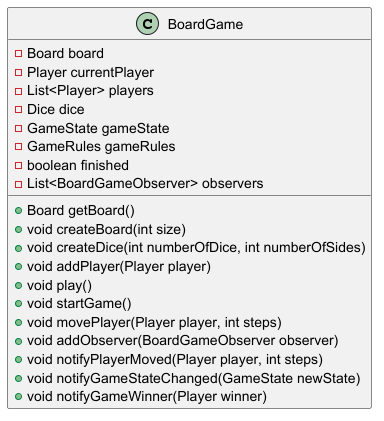

The diagram above was rendered by PlantUML. Its source (embedded in the PNG):
@startuml
class BoardGame {
    - Board board
    - Player currentPlayer
    - List<Player> players
    - Dice dice
    - GameState gameState
    - GameRules gameRules
    - boolean finished
    - List<BoardGameObserver> observers
    + Board getBoard()
    + void createBoard(int size)
    + void createDice(int numberOfDice, int numberOfSides)
    + void addPlayer(Player player)
    + void play()
    + void startGame()
    + void movePlayer(Player player, int steps)
    + void addObserver(BoardGameObserver observer)
    + void notifyPlayerMoved(Player player, int steps)
    + void notifyGameStateChanged(GameState newState)
    + void notifyGameWinner(Player winner)
}
@enduml